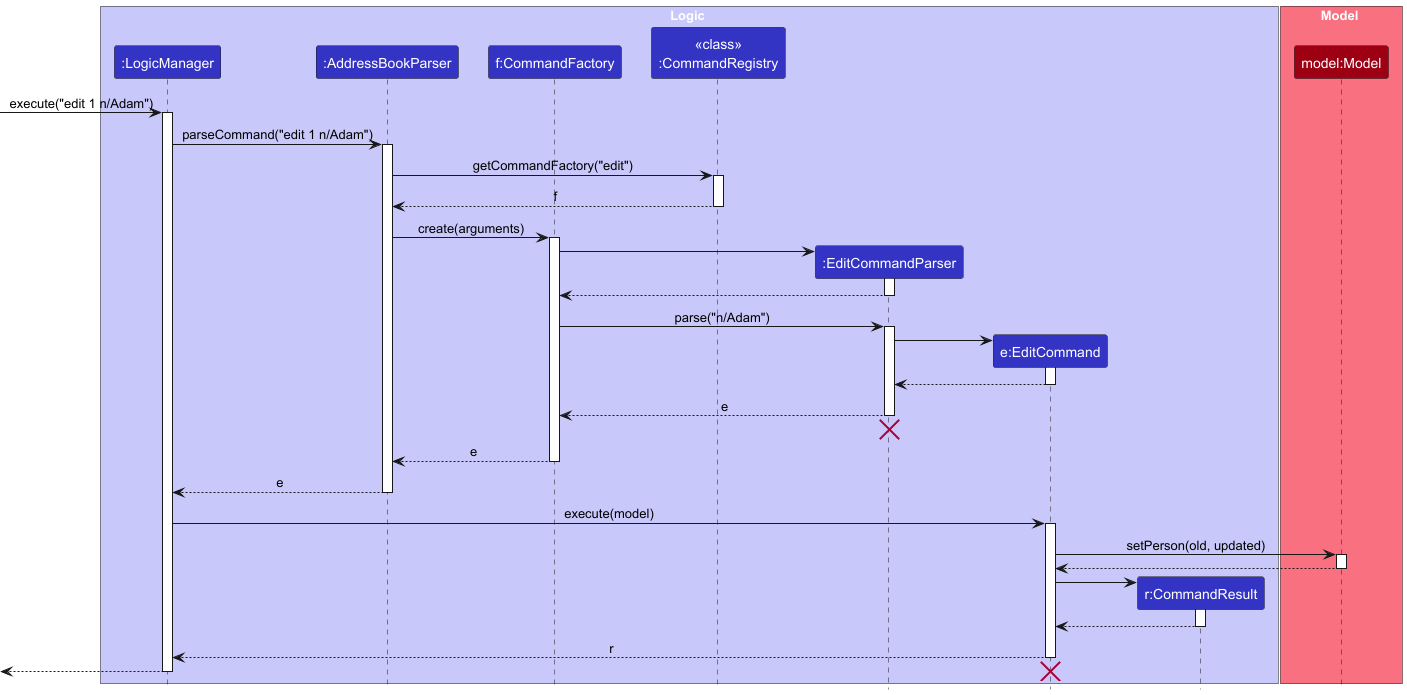

The diagram above was rendered by PlantUML. Its source (embedded in the PNG):
@startuml
!include style.puml
skinparam ArrowFontStyle plain

box Logic LOGIC_COLOR_T1
participant ":LogicManager" as LogicManager LOGIC_COLOR
participant ":AddressBookParser" as AddressBookParser LOGIC_COLOR
participant "f:CommandFactory" as CommandFactory LOGIC_COLOR
participant "<<class>>\n:CommandRegistry" as CommandRegistry LOGIC_COLOR
participant ":EditCommandParser" as EditCommandParser LOGIC_COLOR
participant "e:EditCommand" as EditCommand LOGIC_COLOR
participant "r:CommandResult" as CommandResult LOGIC_COLOR
end box

box Model MODEL_COLOR_T1
participant "model:Model" as Model MODEL_COLOR
end box

[-> LogicManager : execute("edit 1 n/Adam")
activate LogicManager

LogicManager -> AddressBookParser : parseCommand("edit 1 n/Adam")
activate AddressBookParser

AddressBookParser -> CommandRegistry : getCommandFactory("edit")
activate CommandRegistry

CommandRegistry -->  AddressBookParser: f
deactivate CommandRegistry

AddressBookParser -> CommandFactory: create(arguments)
activate CommandFactory

create EditCommandParser
CommandFactory -> EditCommandParser
activate EditCommandParser

EditCommandParser --> CommandFactory
deactivate EditCommandParser

CommandFactory -> EditCommandParser : parse("n/Adam")
activate EditCommandParser

create EditCommand
EditCommandParser -> EditCommand
activate EditCommand

EditCommand --> EditCommandParser
deactivate EditCommand

EditCommandParser --> CommandFactory : e
deactivate EditCommandParser
'Hidden arrow to position the destroy marker below the end of the activation bar.
EditCommandParser -[hidden]-> AddressBookParser
destroy EditCommandParser

CommandFactory --> AddressBookParser: e
deactivate CommandFactory

AddressBookParser --> LogicManager : e
deactivate AddressBookParser

LogicManager -> EditCommand : execute(model)
activate EditCommand

EditCommand -> Model : setPerson(old, updated)
activate Model

Model --> EditCommand
deactivate Model

create CommandResult
EditCommand -> CommandResult
activate CommandResult

CommandResult --> EditCommand
deactivate CommandResult

EditCommand --> LogicManager : r
deactivate EditCommand

[<--LogicManager
deactivate LogicManager
destroy EditCommand
@enduml